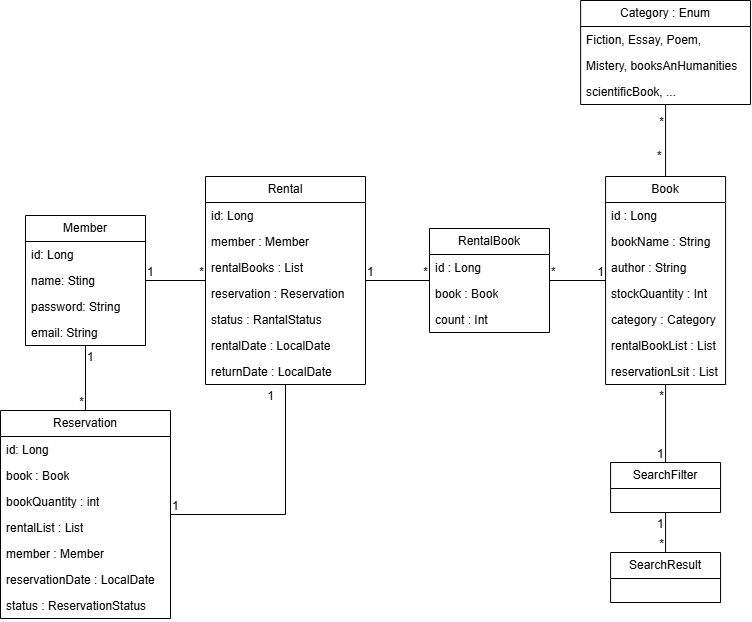

The diagram above was exported from draw.io. Its source (the exported page's mxGraphModel, read from the mxfile embedded in the PNG):
<mxGraphModel dx="1620" dy="1097" grid="1" gridSize="10" guides="1" tooltips="1" connect="1" arrows="1" fold="1" page="1" pageScale="1" pageWidth="827" pageHeight="1169" math="0" shadow="0">
  <root>
    <mxCell id="0" />
    <mxCell id="1" parent="0" />
    <mxCell id="RYF7Aq4vyE6PyZCx8fGm-1" value="Member" style="rounded=0;whiteSpace=wrap;html=1;shape=swimlane;fontStyle=0;startSize=26;childLayout=stackLayout;horizontal=1;fillColor=none;horizontalStack=0;resizeParent=1;resizeParentMax=0;resizeLast=0;collapsible=1;marginBottom=0;" parent="1" vertex="1">
      <mxGeometry x="10" y="385" width="120" height="130" as="geometry" />
    </mxCell>
    <mxCell id="RYF7Aq4vyE6PyZCx8fGm-88" value="id: Long" style="text;strokeColor=none;fillColor=none;align=left;verticalAlign=top;spacingLeft=4;spacingRight=4;overflow=hidden;rotatable=0;points=[[0,0.5],[1,0.5]];portConstraint=eastwest;whiteSpace=wrap;html=1;" parent="RYF7Aq4vyE6PyZCx8fGm-1" vertex="1">
      <mxGeometry y="26" width="120" height="26" as="geometry" />
    </mxCell>
    <mxCell id="RYF7Aq4vyE6PyZCx8fGm-89" value="name: Sting" style="text;strokeColor=none;fillColor=none;align=left;verticalAlign=top;spacingLeft=4;spacingRight=4;overflow=hidden;rotatable=0;points=[[0,0.5],[1,0.5]];portConstraint=eastwest;whiteSpace=wrap;html=1;" parent="RYF7Aq4vyE6PyZCx8fGm-1" vertex="1">
      <mxGeometry y="52" width="120" height="26" as="geometry" />
    </mxCell>
    <mxCell id="RYF7Aq4vyE6PyZCx8fGm-90" value="password: String" style="text;strokeColor=none;fillColor=none;align=left;verticalAlign=top;spacingLeft=4;spacingRight=4;overflow=hidden;rotatable=0;points=[[0,0.5],[1,0.5]];portConstraint=eastwest;whiteSpace=wrap;html=1;" parent="RYF7Aq4vyE6PyZCx8fGm-1" vertex="1">
      <mxGeometry y="78" width="120" height="26" as="geometry" />
    </mxCell>
    <mxCell id="RYF7Aq4vyE6PyZCx8fGm-91" value="email: String" style="text;strokeColor=none;fillColor=none;align=left;verticalAlign=top;spacingLeft=4;spacingRight=4;overflow=hidden;rotatable=0;points=[[0,0.5],[1,0.5]];portConstraint=eastwest;whiteSpace=wrap;html=1;" parent="RYF7Aq4vyE6PyZCx8fGm-1" vertex="1">
      <mxGeometry y="104" width="120" height="26" as="geometry" />
    </mxCell>
    <mxCell id="RYF7Aq4vyE6PyZCx8fGm-3" value="Rental" style="rounded=0;whiteSpace=wrap;html=1;shape=swimlane;fontStyle=0;startSize=26;childLayout=stackLayout;horizontal=1;fillColor=none;horizontalStack=0;resizeParent=1;resizeParentMax=0;resizeLast=0;collapsible=1;marginBottom=0;" parent="1" vertex="1">
      <mxGeometry x="190" y="346" width="160" height="208" as="geometry" />
    </mxCell>
    <mxCell id="RYF7Aq4vyE6PyZCx8fGm-94" value="id: Long" style="text;strokeColor=none;fillColor=none;align=left;verticalAlign=top;spacingLeft=4;spacingRight=4;overflow=hidden;rotatable=0;points=[[0,0.5],[1,0.5]];portConstraint=eastwest;whiteSpace=wrap;html=1;" parent="RYF7Aq4vyE6PyZCx8fGm-3" vertex="1">
      <mxGeometry y="26" width="160" height="26" as="geometry" />
    </mxCell>
    <mxCell id="RYF7Aq4vyE6PyZCx8fGm-111" value="member : Member" style="text;strokeColor=none;fillColor=none;align=left;verticalAlign=top;spacingLeft=4;spacingRight=4;overflow=hidden;rotatable=0;points=[[0,0.5],[1,0.5]];portConstraint=eastwest;whiteSpace=wrap;html=1;" parent="RYF7Aq4vyE6PyZCx8fGm-3" vertex="1">
      <mxGeometry y="52" width="160" height="26" as="geometry" />
    </mxCell>
    <mxCell id="RYF7Aq4vyE6PyZCx8fGm-97" value="rentalBooks : List" style="text;strokeColor=none;fillColor=none;align=left;verticalAlign=top;spacingLeft=4;spacingRight=4;overflow=hidden;rotatable=0;points=[[0,0.5],[1,0.5]];portConstraint=eastwest;whiteSpace=wrap;html=1;" parent="RYF7Aq4vyE6PyZCx8fGm-3" vertex="1">
      <mxGeometry y="78" width="160" height="26" as="geometry" />
    </mxCell>
    <mxCell id="RYF7Aq4vyE6PyZCx8fGm-98" value="reservation : Reservation" style="text;strokeColor=none;fillColor=none;align=left;verticalAlign=top;spacingLeft=4;spacingRight=4;overflow=hidden;rotatable=0;points=[[0,0.5],[1,0.5]];portConstraint=eastwest;whiteSpace=wrap;html=1;" parent="RYF7Aq4vyE6PyZCx8fGm-3" vertex="1">
      <mxGeometry y="104" width="160" height="26" as="geometry" />
    </mxCell>
    <mxCell id="RYF7Aq4vyE6PyZCx8fGm-99" value="status : RantalStatus" style="text;strokeColor=none;fillColor=none;align=left;verticalAlign=top;spacingLeft=4;spacingRight=4;overflow=hidden;rotatable=0;points=[[0,0.5],[1,0.5]];portConstraint=eastwest;whiteSpace=wrap;html=1;" parent="RYF7Aq4vyE6PyZCx8fGm-3" vertex="1">
      <mxGeometry y="130" width="160" height="26" as="geometry" />
    </mxCell>
    <mxCell id="RYF7Aq4vyE6PyZCx8fGm-113" value="rentalDate : LocalDate" style="text;strokeColor=none;fillColor=none;align=left;verticalAlign=top;spacingLeft=4;spacingRight=4;overflow=hidden;rotatable=0;points=[[0,0.5],[1,0.5]];portConstraint=eastwest;whiteSpace=wrap;html=1;" parent="RYF7Aq4vyE6PyZCx8fGm-3" vertex="1">
      <mxGeometry y="156" width="160" height="26" as="geometry" />
    </mxCell>
    <mxCell id="RYF7Aq4vyE6PyZCx8fGm-112" value="returnDate : LocalDate" style="text;strokeColor=none;fillColor=none;align=left;verticalAlign=top;spacingLeft=4;spacingRight=4;overflow=hidden;rotatable=0;points=[[0,0.5],[1,0.5]];portConstraint=eastwest;whiteSpace=wrap;html=1;" parent="RYF7Aq4vyE6PyZCx8fGm-3" vertex="1">
      <mxGeometry y="182" width="160" height="26" as="geometry" />
    </mxCell>
    <mxCell id="RYF7Aq4vyE6PyZCx8fGm-5" value="RentalBook" style="whiteSpace=wrap;html=1;rounded=0;shape=swimlane;fontStyle=0;startSize=26;childLayout=stackLayout;horizontal=1;fillColor=none;horizontalStack=0;resizeParent=1;resizeParentMax=0;resizeLast=0;collapsible=1;marginBottom=0;" parent="1" vertex="1">
      <mxGeometry x="414" y="398" width="120" height="104" as="geometry" />
    </mxCell>
    <mxCell id="RYF7Aq4vyE6PyZCx8fGm-100" value="id : Long" style="text;strokeColor=none;fillColor=none;align=left;verticalAlign=top;spacingLeft=4;spacingRight=4;overflow=hidden;rotatable=0;points=[[0,0.5],[1,0.5]];portConstraint=eastwest;whiteSpace=wrap;html=1;" parent="RYF7Aq4vyE6PyZCx8fGm-5" vertex="1">
      <mxGeometry y="26" width="120" height="26" as="geometry" />
    </mxCell>
    <mxCell id="RYF7Aq4vyE6PyZCx8fGm-101" value="book : Book" style="text;strokeColor=none;fillColor=none;align=left;verticalAlign=top;spacingLeft=4;spacingRight=4;overflow=hidden;rotatable=0;points=[[0,0.5],[1,0.5]];portConstraint=eastwest;whiteSpace=wrap;html=1;" parent="RYF7Aq4vyE6PyZCx8fGm-5" vertex="1">
      <mxGeometry y="52" width="120" height="26" as="geometry" />
    </mxCell>
    <mxCell id="RYF7Aq4vyE6PyZCx8fGm-102" value="count : Int" style="text;strokeColor=none;fillColor=none;align=left;verticalAlign=top;spacingLeft=4;spacingRight=4;overflow=hidden;rotatable=0;points=[[0,0.5],[1,0.5]];portConstraint=eastwest;whiteSpace=wrap;html=1;" parent="RYF7Aq4vyE6PyZCx8fGm-5" vertex="1">
      <mxGeometry y="78" width="120" height="26" as="geometry" />
    </mxCell>
    <mxCell id="RYF7Aq4vyE6PyZCx8fGm-7" value="Book" style="whiteSpace=wrap;html=1;rounded=0;shape=swimlane;fontStyle=0;startSize=26;childLayout=stackLayout;horizontal=1;fillColor=none;horizontalStack=0;resizeParent=1;resizeParentMax=0;resizeLast=0;collapsible=1;marginBottom=0;" parent="1" vertex="1">
      <mxGeometry x="590.0699999999999" y="346" width="120" height="208" as="geometry" />
    </mxCell>
    <mxCell id="RYF7Aq4vyE6PyZCx8fGm-103" value="id : Long" style="text;strokeColor=none;fillColor=none;align=left;verticalAlign=top;spacingLeft=4;spacingRight=4;overflow=hidden;rotatable=0;points=[[0,0.5],[1,0.5]];portConstraint=eastwest;whiteSpace=wrap;html=1;" parent="RYF7Aq4vyE6PyZCx8fGm-7" vertex="1">
      <mxGeometry y="26" width="120" height="26" as="geometry" />
    </mxCell>
    <mxCell id="RYF7Aq4vyE6PyZCx8fGm-104" value="bookName : String" style="text;strokeColor=none;fillColor=none;align=left;verticalAlign=top;spacingLeft=4;spacingRight=4;overflow=hidden;rotatable=0;points=[[0,0.5],[1,0.5]];portConstraint=eastwest;whiteSpace=wrap;html=1;" parent="RYF7Aq4vyE6PyZCx8fGm-7" vertex="1">
      <mxGeometry y="52" width="120" height="26" as="geometry" />
    </mxCell>
    <mxCell id="RYF7Aq4vyE6PyZCx8fGm-105" value="author : String" style="text;strokeColor=none;fillColor=none;align=left;verticalAlign=top;spacingLeft=4;spacingRight=4;overflow=hidden;rotatable=0;points=[[0,0.5],[1,0.5]];portConstraint=eastwest;whiteSpace=wrap;html=1;" parent="RYF7Aq4vyE6PyZCx8fGm-7" vertex="1">
      <mxGeometry y="78" width="120" height="26" as="geometry" />
    </mxCell>
    <mxCell id="RYF7Aq4vyE6PyZCx8fGm-106" value="stockQuantity : Int" style="text;strokeColor=none;fillColor=none;align=left;verticalAlign=top;spacingLeft=4;spacingRight=4;overflow=hidden;rotatable=0;points=[[0,0.5],[1,0.5]];portConstraint=eastwest;whiteSpace=wrap;html=1;" parent="RYF7Aq4vyE6PyZCx8fGm-7" vertex="1">
      <mxGeometry y="104" width="120" height="26" as="geometry" />
    </mxCell>
    <mxCell id="RYF7Aq4vyE6PyZCx8fGm-107" value="category : Category" style="text;strokeColor=none;fillColor=none;align=left;verticalAlign=top;spacingLeft=4;spacingRight=4;overflow=hidden;rotatable=0;points=[[0,0.5],[1,0.5]];portConstraint=eastwest;whiteSpace=wrap;html=1;" parent="RYF7Aq4vyE6PyZCx8fGm-7" vertex="1">
      <mxGeometry y="130" width="120" height="26" as="geometry" />
    </mxCell>
    <mxCell id="r7kZ4htLJEkfWU_deF44-2" value="rentalBookList : List" style="text;strokeColor=none;fillColor=none;align=left;verticalAlign=top;spacingLeft=4;spacingRight=4;overflow=hidden;rotatable=0;points=[[0,0.5],[1,0.5]];portConstraint=eastwest;whiteSpace=wrap;html=1;" vertex="1" parent="RYF7Aq4vyE6PyZCx8fGm-7">
      <mxGeometry y="156" width="120" height="26" as="geometry" />
    </mxCell>
    <mxCell id="r7kZ4htLJEkfWU_deF44-3" value="reservationLsit : List" style="text;strokeColor=none;fillColor=none;align=left;verticalAlign=top;spacingLeft=4;spacingRight=4;overflow=hidden;rotatable=0;points=[[0,0.5],[1,0.5]];portConstraint=eastwest;whiteSpace=wrap;html=1;" vertex="1" parent="RYF7Aq4vyE6PyZCx8fGm-7">
      <mxGeometry y="182" width="120" height="26" as="geometry" />
    </mxCell>
    <mxCell id="RYF7Aq4vyE6PyZCx8fGm-9" value="Category : Enum" style="whiteSpace=wrap;html=1;rounded=0;shape=swimlane;fontStyle=0;startSize=26;childLayout=stackLayout;horizontal=1;fillColor=none;horizontalStack=0;resizeParent=1;resizeParentMax=0;resizeLast=0;collapsible=1;marginBottom=0;" parent="1" vertex="1">
      <mxGeometry x="565.12" y="170" width="169.9" height="104" as="geometry" />
    </mxCell>
    <mxCell id="r7kZ4htLJEkfWU_deF44-4" value="Fiction, Essay, Poem," style="text;strokeColor=none;fillColor=none;align=left;verticalAlign=top;spacingLeft=4;spacingRight=4;overflow=hidden;rotatable=0;points=[[0,0.5],[1,0.5]];portConstraint=eastwest;whiteSpace=wrap;html=1;" vertex="1" parent="RYF7Aq4vyE6PyZCx8fGm-9">
      <mxGeometry y="26" width="169.9" height="26" as="geometry" />
    </mxCell>
    <mxCell id="r7kZ4htLJEkfWU_deF44-5" value="Mistery, booksAnHumanities" style="text;strokeColor=none;fillColor=none;align=left;verticalAlign=top;spacingLeft=4;spacingRight=4;overflow=hidden;rotatable=0;points=[[0,0.5],[1,0.5]];portConstraint=eastwest;whiteSpace=wrap;html=1;" vertex="1" parent="RYF7Aq4vyE6PyZCx8fGm-9">
      <mxGeometry y="52" width="169.9" height="26" as="geometry" />
    </mxCell>
    <mxCell id="r7kZ4htLJEkfWU_deF44-6" value="scientificBook, ..." style="text;strokeColor=none;fillColor=none;align=left;verticalAlign=top;spacingLeft=4;spacingRight=4;overflow=hidden;rotatable=0;points=[[0,0.5],[1,0.5]];portConstraint=eastwest;whiteSpace=wrap;html=1;" vertex="1" parent="RYF7Aq4vyE6PyZCx8fGm-9">
      <mxGeometry y="78" width="169.9" height="26" as="geometry" />
    </mxCell>
    <mxCell id="RYF7Aq4vyE6PyZCx8fGm-17" value="Reservation" style="rounded=0;whiteSpace=wrap;html=1;shape=swimlane;fontStyle=0;startSize=26;childLayout=stackLayout;horizontal=1;fillColor=none;horizontalStack=0;resizeParent=1;resizeParentMax=0;resizeLast=0;collapsible=1;marginBottom=0;" parent="1" vertex="1">
      <mxGeometry x="-15" y="580" width="170" height="208" as="geometry" />
    </mxCell>
    <mxCell id="RYF7Aq4vyE6PyZCx8fGm-95" value="id: Long" style="text;strokeColor=none;fillColor=none;align=left;verticalAlign=top;spacingLeft=4;spacingRight=4;overflow=hidden;rotatable=0;points=[[0,0.5],[1,0.5]];portConstraint=eastwest;whiteSpace=wrap;html=1;" parent="RYF7Aq4vyE6PyZCx8fGm-17" vertex="1">
      <mxGeometry y="26" width="170" height="26" as="geometry" />
    </mxCell>
    <mxCell id="RYF7Aq4vyE6PyZCx8fGm-92" value="book : Book" style="text;strokeColor=none;fillColor=none;align=left;verticalAlign=top;spacingLeft=4;spacingRight=4;overflow=hidden;rotatable=0;points=[[0,0.5],[1,0.5]];portConstraint=eastwest;whiteSpace=wrap;html=1;" parent="RYF7Aq4vyE6PyZCx8fGm-17" vertex="1">
      <mxGeometry y="52" width="170" height="26" as="geometry" />
    </mxCell>
    <mxCell id="RYF7Aq4vyE6PyZCx8fGm-116" value="bookQuantity : int" style="text;strokeColor=none;fillColor=none;align=left;verticalAlign=top;spacingLeft=4;spacingRight=4;overflow=hidden;rotatable=0;points=[[0,0.5],[1,0.5]];portConstraint=eastwest;whiteSpace=wrap;html=1;" parent="RYF7Aq4vyE6PyZCx8fGm-17" vertex="1">
      <mxGeometry y="78" width="170" height="26" as="geometry" />
    </mxCell>
    <mxCell id="r7kZ4htLJEkfWU_deF44-1" value="rentalList : List" style="text;strokeColor=none;fillColor=none;align=left;verticalAlign=top;spacingLeft=4;spacingRight=4;overflow=hidden;rotatable=0;points=[[0,0.5],[1,0.5]];portConstraint=eastwest;whiteSpace=wrap;html=1;" vertex="1" parent="RYF7Aq4vyE6PyZCx8fGm-17">
      <mxGeometry y="104" width="170" height="26" as="geometry" />
    </mxCell>
    <mxCell id="RYF7Aq4vyE6PyZCx8fGm-114" value="member : Member" style="text;strokeColor=none;fillColor=none;align=left;verticalAlign=top;spacingLeft=4;spacingRight=4;overflow=hidden;rotatable=0;points=[[0,0.5],[1,0.5]];portConstraint=eastwest;whiteSpace=wrap;html=1;" parent="RYF7Aq4vyE6PyZCx8fGm-17" vertex="1">
      <mxGeometry y="130" width="170" height="26" as="geometry" />
    </mxCell>
    <mxCell id="RYF7Aq4vyE6PyZCx8fGm-96" value="reservationDate : LocalDate" style="text;strokeColor=none;fillColor=none;align=left;verticalAlign=top;spacingLeft=4;spacingRight=4;overflow=hidden;rotatable=0;points=[[0,0.5],[1,0.5]];portConstraint=eastwest;whiteSpace=wrap;html=1;" parent="RYF7Aq4vyE6PyZCx8fGm-17" vertex="1">
      <mxGeometry y="156" width="170" height="26" as="geometry" />
    </mxCell>
    <mxCell id="RYF7Aq4vyE6PyZCx8fGm-115" value="status : ReservationStatus" style="text;strokeColor=none;fillColor=none;align=left;verticalAlign=top;spacingLeft=4;spacingRight=4;overflow=hidden;rotatable=0;points=[[0,0.5],[1,0.5]];portConstraint=eastwest;whiteSpace=wrap;html=1;" parent="RYF7Aq4vyE6PyZCx8fGm-17" vertex="1">
      <mxGeometry y="182" width="170" height="26" as="geometry" />
    </mxCell>
    <mxCell id="RYF7Aq4vyE6PyZCx8fGm-47" value="" style="endArrow=none;html=1;rounded=0;" parent="1" source="RYF7Aq4vyE6PyZCx8fGm-1" target="RYF7Aq4vyE6PyZCx8fGm-3" edge="1">
      <mxGeometry relative="1" as="geometry">
        <mxPoint x="210" y="680" as="sourcePoint" />
        <mxPoint x="370" y="680" as="targetPoint" />
      </mxGeometry>
    </mxCell>
    <mxCell id="RYF7Aq4vyE6PyZCx8fGm-48" value="1" style="resizable=0;html=1;whiteSpace=wrap;align=left;verticalAlign=bottom;" parent="RYF7Aq4vyE6PyZCx8fGm-47" connectable="0" vertex="1">
      <mxGeometry x="-1" relative="1" as="geometry" />
    </mxCell>
    <mxCell id="RYF7Aq4vyE6PyZCx8fGm-49" value="*" style="resizable=0;html=1;whiteSpace=wrap;align=right;verticalAlign=bottom;" parent="RYF7Aq4vyE6PyZCx8fGm-47" connectable="0" vertex="1">
      <mxGeometry x="1" relative="1" as="geometry" />
    </mxCell>
    <mxCell id="RYF7Aq4vyE6PyZCx8fGm-50" value="" style="endArrow=none;html=1;rounded=0;" parent="1" source="RYF7Aq4vyE6PyZCx8fGm-1" target="RYF7Aq4vyE6PyZCx8fGm-17" edge="1">
      <mxGeometry relative="1" as="geometry">
        <mxPoint x="140" y="460" as="sourcePoint" />
        <mxPoint x="200" y="460" as="targetPoint" />
      </mxGeometry>
    </mxCell>
    <mxCell id="RYF7Aq4vyE6PyZCx8fGm-51" value="1" style="resizable=0;html=1;whiteSpace=wrap;align=left;verticalAlign=bottom;" parent="RYF7Aq4vyE6PyZCx8fGm-50" connectable="0" vertex="1">
      <mxGeometry x="-1" relative="1" as="geometry">
        <mxPoint y="20" as="offset" />
      </mxGeometry>
    </mxCell>
    <mxCell id="RYF7Aq4vyE6PyZCx8fGm-52" value="*" style="resizable=0;html=1;whiteSpace=wrap;align=right;verticalAlign=bottom;" parent="RYF7Aq4vyE6PyZCx8fGm-50" connectable="0" vertex="1">
      <mxGeometry x="1" relative="1" as="geometry" />
    </mxCell>
    <mxCell id="RYF7Aq4vyE6PyZCx8fGm-53" value="" style="endArrow=none;html=1;rounded=0;" parent="1" source="RYF7Aq4vyE6PyZCx8fGm-17" target="RYF7Aq4vyE6PyZCx8fGm-3" edge="1">
      <mxGeometry relative="1" as="geometry">
        <mxPoint x="80" y="490" as="sourcePoint" />
        <mxPoint x="80" y="540" as="targetPoint" />
        <Array as="points">
          <mxPoint x="270" y="684" />
        </Array>
      </mxGeometry>
    </mxCell>
    <mxCell id="RYF7Aq4vyE6PyZCx8fGm-54" value="1" style="resizable=0;html=1;whiteSpace=wrap;align=left;verticalAlign=bottom;" parent="RYF7Aq4vyE6PyZCx8fGm-53" connectable="0" vertex="1">
      <mxGeometry x="-1" relative="1" as="geometry" />
    </mxCell>
    <mxCell id="RYF7Aq4vyE6PyZCx8fGm-55" value="1" style="resizable=0;html=1;whiteSpace=wrap;align=right;verticalAlign=bottom;" parent="RYF7Aq4vyE6PyZCx8fGm-53" connectable="0" vertex="1">
      <mxGeometry x="1" relative="1" as="geometry">
        <mxPoint x="-10" y="20" as="offset" />
      </mxGeometry>
    </mxCell>
    <mxCell id="RYF7Aq4vyE6PyZCx8fGm-56" value="" style="endArrow=none;html=1;rounded=0;" parent="1" source="RYF7Aq4vyE6PyZCx8fGm-3" target="RYF7Aq4vyE6PyZCx8fGm-5" edge="1">
      <mxGeometry relative="1" as="geometry">
        <mxPoint x="340" y="539.52" as="sourcePoint" />
        <mxPoint x="400" y="539.52" as="targetPoint" />
      </mxGeometry>
    </mxCell>
    <mxCell id="RYF7Aq4vyE6PyZCx8fGm-57" value="1" style="resizable=0;html=1;whiteSpace=wrap;align=left;verticalAlign=bottom;" parent="RYF7Aq4vyE6PyZCx8fGm-56" connectable="0" vertex="1">
      <mxGeometry x="-1" relative="1" as="geometry" />
    </mxCell>
    <mxCell id="RYF7Aq4vyE6PyZCx8fGm-58" value="*" style="resizable=0;html=1;whiteSpace=wrap;align=right;verticalAlign=bottom;" parent="RYF7Aq4vyE6PyZCx8fGm-56" connectable="0" vertex="1">
      <mxGeometry x="1" relative="1" as="geometry" />
    </mxCell>
    <mxCell id="RYF7Aq4vyE6PyZCx8fGm-59" value="" style="endArrow=none;html=1;rounded=0;" parent="1" source="RYF7Aq4vyE6PyZCx8fGm-5" target="RYF7Aq4vyE6PyZCx8fGm-7" edge="1">
      <mxGeometry relative="1" as="geometry">
        <mxPoint x="410.07" y="460" as="sourcePoint" />
        <mxPoint x="460.07" y="460" as="targetPoint" />
      </mxGeometry>
    </mxCell>
    <mxCell id="RYF7Aq4vyE6PyZCx8fGm-60" value="*" style="resizable=0;html=1;whiteSpace=wrap;align=left;verticalAlign=bottom;" parent="RYF7Aq4vyE6PyZCx8fGm-59" connectable="0" vertex="1">
      <mxGeometry x="-1" relative="1" as="geometry" />
    </mxCell>
    <mxCell id="RYF7Aq4vyE6PyZCx8fGm-61" value="1" style="resizable=0;html=1;whiteSpace=wrap;align=right;verticalAlign=bottom;" parent="RYF7Aq4vyE6PyZCx8fGm-59" connectable="0" vertex="1">
      <mxGeometry x="1" relative="1" as="geometry" />
    </mxCell>
    <mxCell id="RYF7Aq4vyE6PyZCx8fGm-62" value="SearchFilter" style="html=1;whiteSpace=wrap;shape=swimlane;fontStyle=0;startSize=26;childLayout=stackLayout;horizontal=1;fillColor=none;horizontalStack=0;resizeParent=1;resizeParentMax=0;resizeLast=0;collapsible=1;marginBottom=0;" parent="1" vertex="1">
      <mxGeometry x="595.0699999999999" y="632" width="110" height="50" as="geometry" />
    </mxCell>
    <mxCell id="RYF7Aq4vyE6PyZCx8fGm-63" value="" style="endArrow=none;html=1;rounded=0;" parent="1" source="RYF7Aq4vyE6PyZCx8fGm-62" target="RYF7Aq4vyE6PyZCx8fGm-7" edge="1">
      <mxGeometry relative="1" as="geometry">
        <mxPoint x="540.0699999999999" y="460" as="sourcePoint" />
        <mxPoint x="600.0699999999999" y="460" as="targetPoint" />
      </mxGeometry>
    </mxCell>
    <mxCell id="RYF7Aq4vyE6PyZCx8fGm-64" value="1" style="resizable=0;html=1;whiteSpace=wrap;align=left;verticalAlign=bottom;" parent="RYF7Aq4vyE6PyZCx8fGm-63" connectable="0" vertex="1">
      <mxGeometry x="-1" relative="1" as="geometry">
        <mxPoint x="-10" as="offset" />
      </mxGeometry>
    </mxCell>
    <mxCell id="RYF7Aq4vyE6PyZCx8fGm-65" value="*" style="resizable=0;html=1;whiteSpace=wrap;align=right;verticalAlign=bottom;" parent="RYF7Aq4vyE6PyZCx8fGm-63" connectable="0" vertex="1">
      <mxGeometry x="1" relative="1" as="geometry">
        <mxPoint y="20" as="offset" />
      </mxGeometry>
    </mxCell>
    <mxCell id="RYF7Aq4vyE6PyZCx8fGm-66" value="SearchResult" style="html=1;whiteSpace=wrap;shape=swimlane;fontStyle=0;startSize=26;childLayout=stackLayout;horizontal=1;fillColor=none;horizontalStack=0;resizeParent=1;resizeParentMax=0;resizeLast=0;collapsible=1;marginBottom=0;" parent="1" vertex="1">
      <mxGeometry x="595.0699999999999" y="722" width="110" height="50" as="geometry" />
    </mxCell>
    <mxCell id="RYF7Aq4vyE6PyZCx8fGm-77" value="" style="endArrow=none;html=1;rounded=0;" parent="1" source="RYF7Aq4vyE6PyZCx8fGm-7" target="RYF7Aq4vyE6PyZCx8fGm-9" edge="1">
      <mxGeometry relative="1" as="geometry">
        <mxPoint x="660.0699999999999" y="560" as="sourcePoint" />
        <mxPoint x="660.0699999999999" y="490" as="targetPoint" />
      </mxGeometry>
    </mxCell>
    <mxCell id="RYF7Aq4vyE6PyZCx8fGm-78" value="*" style="resizable=0;html=1;whiteSpace=wrap;align=left;verticalAlign=bottom;" parent="RYF7Aq4vyE6PyZCx8fGm-77" connectable="0" vertex="1">
      <mxGeometry x="1" relative="1" as="geometry">
        <mxPoint x="-10" y="60" as="offset" />
      </mxGeometry>
    </mxCell>
    <mxCell id="RYF7Aq4vyE6PyZCx8fGm-79" value="*" style="resizable=0;html=1;whiteSpace=wrap;align=right;verticalAlign=bottom;" parent="RYF7Aq4vyE6PyZCx8fGm-77" connectable="0" vertex="1">
      <mxGeometry relative="1" as="geometry">
        <mxPoint y="-10" as="offset" />
      </mxGeometry>
    </mxCell>
    <mxCell id="RYF7Aq4vyE6PyZCx8fGm-80" value="" style="endArrow=none;html=1;rounded=0;" parent="1" source="RYF7Aq4vyE6PyZCx8fGm-62" target="RYF7Aq4vyE6PyZCx8fGm-66" edge="1">
      <mxGeometry relative="1" as="geometry">
        <mxPoint x="660.0699999999999" y="642" as="sourcePoint" />
        <mxPoint x="660.0699999999999" y="572" as="targetPoint" />
      </mxGeometry>
    </mxCell>
    <mxCell id="RYF7Aq4vyE6PyZCx8fGm-81" value="1" style="resizable=0;html=1;whiteSpace=wrap;align=left;verticalAlign=bottom;" parent="RYF7Aq4vyE6PyZCx8fGm-80" connectable="0" vertex="1">
      <mxGeometry x="-1" relative="1" as="geometry">
        <mxPoint x="-10" y="20" as="offset" />
      </mxGeometry>
    </mxCell>
    <mxCell id="RYF7Aq4vyE6PyZCx8fGm-82" value="*" style="resizable=0;html=1;whiteSpace=wrap;align=right;verticalAlign=bottom;" parent="RYF7Aq4vyE6PyZCx8fGm-80" connectable="0" vertex="1">
      <mxGeometry x="1" relative="1" as="geometry">
        <mxPoint as="offset" />
      </mxGeometry>
    </mxCell>
  </root>
</mxGraphModel>